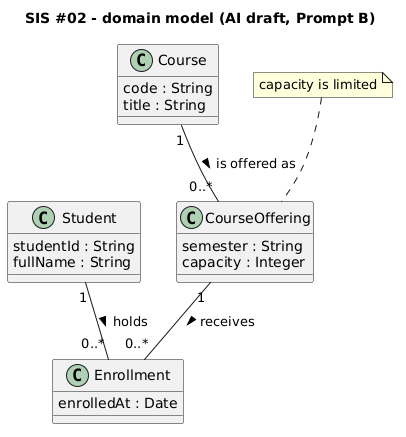

The diagram above was rendered by PlantUML. Its source (embedded in the PNG):
@startuml
title SIS #02 - domain model (AI draft, Prompt B)

class Student {
  studentId : String
  fullName : String
}

class Course {
  code : String
  title : String
}

class CourseOffering {
  semester : String
  capacity : Integer
}

class Enrollment {
  enrolledAt : Date
}

Student "1" -- "0..*" Enrollment : holds >
Course "1" -- "0..*" CourseOffering : is offered as >
CourseOffering "1" -- "0..*" Enrollment : receives >

note "capacity is limited" as N1
N1 .. CourseOffering
@enduml